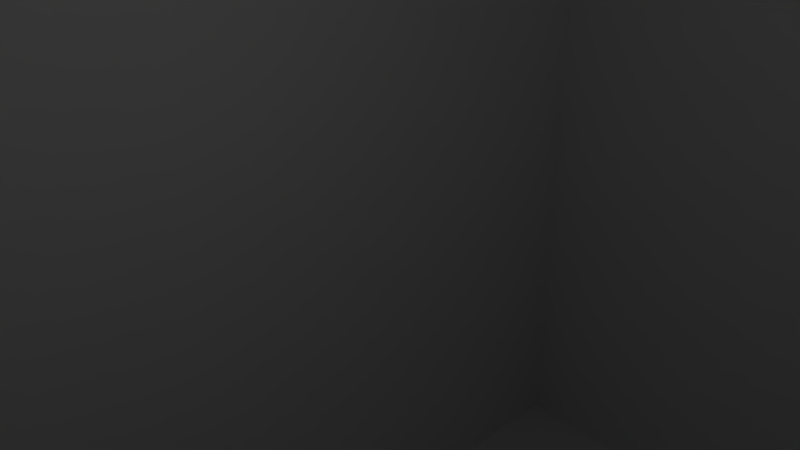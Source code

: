 # Source: larger_switch.blend  (saved by Blender 2.79.0; exported with 4.5.12 LTS)
import bpy
from mathutils import Matrix  # noqa: F401  (used for matrix-valued properties, if any)

bpy.ops.wm.read_factory_settings(use_empty=True)
scene = bpy.context.scene
scene.name = 'Scene'

# ---- collections
col_collection_1 = bpy.data.collections.new('Collection 1'); scene.collection.children.link(col_collection_1)

# ---- materials (node trees are filled in below, after node groups)
mat_material = bpy.data.materials.new('Material')
mat_material.alpha_threshold = 0.0
mat_material.use_transparent_shadow = False
mat_material.roughness = 0.5
mat_material.line_color = (0.0, 0.0, 0.0, 1.0)

# ---- material node trees

# ---- world
world_world = bpy.data.worlds.new('World'); scene.world = world_world
world_world.color = (0.05088, 0.05088, 0.05088)
world_world.use_sun_shadow = False
world_world.sun_shadow_jitter_overblur = 0.0
world_world.cycles.sampling_method = 'MANUAL'

# ---- cameras
cam_camera = bpy.data.cameras.new('Camera')
cam_camera.clip_end = 100.0
cam_camera.lens = 35.0
cam_camera.sensor_width = 32.0
cam_camera.sensor_height = 18.0
cam_camera.ortho_scale = 7.314
cam_camera.dof.focus_distance = 0.0
cam_camera.dof.aperture_fstop = 128.0

# ---- lights
light_lamp = bpy.data.lights.new('Lamp', 'POINT')
light_lamp.transmission_factor = 0.0
light_lamp.cutoff_distance = 30.0
light_lamp.energy = 100.0
light_lamp.shadow_buffer_clip_start = 1.001
light_lamp.shadow_soft_size = 0.1
light_lamp.shadow_maximum_resolution = 0.006
light_lamp.use_absolute_resolution = True

# ---- meshes
me_cylinder = bpy.data.meshes.new('Cylinder')
me_cylinder.from_pydata([(0.0, 6.0, -10.0), (0.0, 6.0, 10.0), (0.4185, 5.985, -10.0), (0.4185, 5.985, 10.0), (0.835, 5.942, -10.0), (0.835, 5.942, 10.0), (1.247, 5.869, -10.0), (1.247, 5.869, 10.0), (1.654, 5.768, -10.0), (1.654, 5.768, 10.0), (2.052, 5.638, -10.0), (2.052, 5.638, 10.0), (2.44, 5.481, -10.0), (2.44, 5.481, 10.0), (2.817, 5.298, -10.0), (2.817, 5.298, 10.0), (3.18, 5.088, -10.0), (3.18, 5.088, 10.0), (3.527, 4.854, -10.0), (3.527, 4.854, 10.0), (3.857, 4.596, -10.0), (3.857, 4.596, 10.0), (4.168, 4.316, -10.0), (4.168, 4.316, 10.0), (4.459, 4.015, -10.0), (4.459, 4.015, 10.0), (4.728, 3.694, -10.0), (4.728, 3.694, 10.0), (4.974, 3.355, -10.0), (4.974, 3.355, 10.0), (5.196, 3.0, -10.0), (5.196, 3.0, 10.0), (5.393, 2.63, -10.0), (5.393, 2.63, 10.0), (5.563, 2.248, -10.0), (5.563, 2.248, 10.0), (5.706, 1.854, -10.0), (5.706, 1.854, 10.0), (5.822, 1.452, -10.0), (5.822, 1.452, 10.0), (5.909, 1.042, -10.0), (5.909, 1.042, 10.0), (5.967, 0.6272, -10.0), (5.967, 0.6272, 10.0), (5.996, 0.2094, -10.0), (5.996, 0.2094, 10.0), (5.996, -0.2094, -10.0), (5.996, -0.2094, 10.0), (5.967, -0.6272, -10.0), (5.967, -0.6272, 10.0), (5.909, -1.042, -10.0), (5.909, -1.042, 10.0), (5.822, -1.452, -10.0), (5.822, -1.452, 10.0), (5.706, -1.854, -10.0), (5.706, -1.854, 10.0), (5.563, -2.248, -10.0), (5.563, -2.248, 10.0), (5.393, -2.63, -10.0), (5.393, -2.63, 10.0), (5.196, -3.0, -10.0), (5.196, -3.0, 10.0), (4.974, -3.355, -10.0), (4.974, -3.355, 10.0), (4.728, -3.694, -10.0), (4.728, -3.694, 10.0), (4.459, -4.015, -10.0), (4.459, -4.015, 10.0), (4.168, -4.316, -10.0), (4.168, -4.316, 10.0), (3.857, -4.596, -10.0), (3.857, -4.596, 10.0), (3.527, -4.854, -10.0), (3.527, -4.854, 10.0), (3.18, -5.088, -10.0), (3.18, -5.088, 10.0), (2.817, -5.298, -10.0), (2.817, -5.298, 10.0), (2.44, -5.481, -10.0), (2.44, -5.481, 10.0), (2.052, -5.638, -10.0), (2.052, -5.638, 10.0), (1.654, -5.768, -10.0), (1.654, -5.768, 10.0), (1.247, -5.869, -10.0), (1.247, -5.869, 10.0), (0.835, -5.942, -10.0), (0.835, -5.942, 10.0), (0.4185, -5.985, -10.0), (0.4185, -5.985, 10.0), (-6.247e-06, -6.0, -10.0), (-6.247e-06, -6.0, 10.0), (-0.4185, -5.985, -10.0), (-0.4185, -5.985, 10.0), (-0.835, -5.942, -10.0), (-0.835, -5.942, 10.0), (-1.247, -5.869, -10.0), (-1.247, -5.869, 10.0), (-1.654, -5.768, -10.0), (-1.654, -5.768, 10.0), (-2.052, -5.638, -10.0), (-2.052, -5.638, 10.0), (-2.44, -5.481, -10.0), (-2.44, -5.481, 10.0), (-2.817, -5.298, -10.0), (-2.817, -5.298, 10.0), (-3.18, -5.088, -10.0), (-3.18, -5.088, 10.0), (-3.527, -4.854, -10.0), (-3.527, -4.854, 10.0), (-3.857, -4.596, -10.0), (-3.857, -4.596, 10.0), (-4.168, -4.316, -10.0), (-4.168, -4.316, 10.0), (-4.459, -4.015, -10.0), (-4.459, -4.015, 10.0), (-4.728, -3.694, -10.0), (-4.728, -3.694, 10.0), (-4.974, -3.355, -10.0), (-4.974, -3.355, 10.0), (-5.196, -3.0, -10.0), (-5.196, -3.0, 10.0), (-5.393, -2.63, -10.0), (-5.393, -2.63, 10.0), (-5.563, -2.248, -10.0), (-5.563, -2.248, 10.0), (-5.706, -1.854, -10.0), (-5.706, -1.854, 10.0), (-5.822, -1.452, -10.0), (-5.822, -1.452, 10.0), (-5.909, -1.042, -10.0), (-5.909, -1.042, 10.0), (-5.967, -0.6272, -10.0), (-5.967, -0.6272, 10.0), (-5.996, -0.2094, -10.0), (-5.996, -0.2094, 10.0), (-5.996, 0.2094, -10.0), (-5.996, 0.2094, 10.0), (-5.967, 0.6272, -10.0), (-5.967, 0.6272, 10.0), (-5.909, 1.042, -10.0), (-5.909, 1.042, 10.0), (-5.822, 1.452, -10.0), (-5.822, 1.452, 10.0), (-5.706, 1.854, -10.0), (-5.706, 1.854, 10.0), (-5.563, 2.248, -10.0), (-5.563, 2.248, 10.0), (-5.393, 2.63, -10.0), (-5.393, 2.63, 10.0), (-5.196, 3.0, -10.0), (-5.196, 3.0, 10.0), (-4.974, 3.355, -10.0), (-4.974, 3.355, 10.0), (-4.728, 3.694, -10.0), (-4.728, 3.694, 10.0), (-4.459, 4.015, -10.0), (-4.459, 4.015, 10.0), (-4.168, 4.316, -10.0), (-4.168, 4.316, 10.0), (-3.857, 4.596, -10.0), (-3.857, 4.596, 10.0), (-3.527, 4.854, -10.0), (-3.527, 4.854, 10.0), (-3.179, 5.088, -10.0), (-3.179, 5.088, 10.0), (-2.817, 5.298, -10.0), (-2.817, 5.298, 10.0), (-2.44, 5.481, -10.0), (-2.44, 5.481, 10.0), (-2.052, 5.638, -10.0), (-2.052, 5.638, 10.0), (-1.654, 5.768, -10.0), (-1.654, 5.768, 10.0), (-1.247, 5.869, -10.0), (-1.247, 5.869, 10.0), (-0.835, 5.942, -10.0), (-0.835, 5.942, 10.0), (-0.4185, 5.985, -10.0), (-0.4185, 5.985, 10.0)], [], [(0, 1, 3, 2), (2, 3, 5, 4), (4, 5, 7, 6), (6, 7, 9, 8), (8, 9, 11, 10), (10, 11, 13, 12), (12, 13, 15, 14), (14, 15, 17, 16), (16, 17, 19, 18), (18, 19, 21, 20), (20, 21, 23, 22), (22, 23, 25, 24), (24, 25, 27, 26), (26, 27, 29, 28), (28, 29, 31, 30), (30, 31, 33, 32), (32, 33, 35, 34), (34, 35, 37, 36), (36, 37, 39, 38), (38, 39, 41, 40), (40, 41, 43, 42), (42, 43, 45, 44), (44, 45, 47, 46), (46, 47, 49, 48), (48, 49, 51, 50), (50, 51, 53, 52), (52, 53, 55, 54), (54, 55, 57, 56), (56, 57, 59, 58), (58, 59, 61, 60), (60, 61, 63, 62), (62, 63, 65, 64), (64, 65, 67, 66), (66, 67, 69, 68), (68, 69, 71, 70), (70, 71, 73, 72), (72, 73, 75, 74), (74, 75, 77, 76), (76, 77, 79, 78), (78, 79, 81, 80), (80, 81, 83, 82), (82, 83, 85, 84), (84, 85, 87, 86), (86, 87, 89, 88), (88, 89, 91, 90), (90, 91, 93, 92), (92, 93, 95, 94), (94, 95, 97, 96), (96, 97, 99, 98), (98, 99, 101, 100), (100, 101, 103, 102), (102, 103, 105, 104), (104, 105, 107, 106), (106, 107, 109, 108), (108, 109, 111, 110), (110, 111, 113, 112), (112, 113, 115, 114), (114, 115, 117, 116), (116, 117, 119, 118), (118, 119, 121, 120), (120, 121, 123, 122), (122, 123, 125, 124), (124, 125, 127, 126), (126, 127, 129, 128), (128, 129, 131, 130), (130, 131, 133, 132), (132, 133, 135, 134), (134, 135, 137, 136), (136, 137, 139, 138), (138, 139, 141, 140), (140, 141, 143, 142), (142, 143, 145, 144), (144, 145, 147, 146), (146, 147, 149, 148), (148, 149, 151, 150), (150, 151, 153, 152), (152, 153, 155, 154), (154, 155, 157, 156), (156, 157, 159, 158), (158, 159, 161, 160), (160, 161, 163, 162), (162, 163, 165, 164), (164, 165, 167, 166), (166, 167, 169, 168), (168, 169, 171, 170), (170, 171, 173, 172), (172, 173, 175, 174), (174, 175, 177, 176), (3, 1, 179, 177, 175, 173, 171, 169, 167, 165, 163, 161, 159, 157, 155, 153, 151, 149, 147, 145, 143, 141, 139, 137, 135, 133, 131, 129, 127, 125, 123, 121, 119, 117, 115, 113, 111, 109, 107, 105, 103, 101, 99, 97, 95, 93, 91, 89, 87, 85, 83, 81, 79, 77, 75, 73, 71, 69, 67, 65, 63, 61, 59, 57, 55, 53, 51, 49, 47, 45, 43, 41, 39, 37, 35, 33, 31, 29, 27, 25, 23, 21, 19, 17, 15, 13, 11, 9, 7, 5), (176, 177, 179, 178), (178, 179, 1, 0), (0, 2, 4, 6, 8, 10, 12, 14, 16, 18, 20, 22, 24, 26, 28, 30, 32, 34, 36, 38, 40, 42, 44, 46, 48, 50, 52, 54, 56, 58, 60, 62, 64, 66, 68, 70, 72, 74, 76, 78, 80, 82, 84, 86, 88, 90, 92, 94, 96, 98, 100, 102, 104, 106, 108, 110, 112, 114, 116, 118, 120, 122, 124, 126, 128, 130, 132, 134, 136, 138, 140, 142, 144, 146, 148, 150, 152, 154, 156, 158, 160, 162, 164, 166, 168, 170, 172, 174, 176, 178)])
me_cylinder.use_remesh_preserve_volume = False
me_cylinder.use_remesh_preserve_attributes = False
me_cylinder.use_mirror_vertex_groups = False
me_cylinder.update()
me_cube = bpy.data.meshes.new('Cube')
me_cube.from_pydata([(1.0, 1.0, -1.0), (1.0, -1.0, -1.0), (-1.0, -1.0, -1.0), (-1.0, 1.0, -1.0), (1.0, 1.0, 1.0), (1.0, -1.0, 1.0), (-1.0, -1.0, 1.0), (-1.0, 1.0, 1.0)], [], [(0, 1, 2, 3), (4, 7, 6, 5), (0, 4, 5, 1), (1, 5, 6, 2), (2, 6, 7, 3), (4, 0, 3, 7)])
me_cube.materials.append(mat_material)
me_cube.use_remesh_preserve_volume = False
me_cube.use_remesh_preserve_attributes = False
me_cube.use_mirror_vertex_groups = False
me_cube.update()

# ---- objects
ob_cylinder = bpy.data.objects.new('Cylinder', me_cylinder)
ob_cube = bpy.data.objects.new('Cube', me_cube)
ob_lamp = bpy.data.objects.new('Lamp', light_lamp)
ob_camera = bpy.data.objects.new('Camera', cam_camera)

# ---- transforms, parenting, visibility, modifiers, constraints
ob_cylinder.location = (0.0, 0.0, 23.28)
ob_cylinder.scale = (1.0, 1.0, 1.5)
ob_cylinder.lineart.crease_threshold = 0.0
ob_cube.location = (0.0, 0.0, 0.0)
ob_cube.scale = (8.0, 15.0, 15.0)
ob_cube.lock_location = (True, True, True)
ob_cube.lock_rotations_4d = False
ob_cube.empty_display_type = 'ARROWS'
ob_cube.lineart.crease_threshold = 0.0
ob_lamp.location = (4.076, 1.005, 5.904)
ob_lamp.rotation_euler = (0.6503, 0.05522, 1.866)
ob_lamp.lock_rotations_4d = False
ob_lamp.empty_display_type = 'ARROWS'
ob_lamp.color = (0.0, 0.0, 0.0, 0.0)
ob_lamp.lineart.crease_threshold = 0.0
ob_camera.location = (7.481, -6.508, 5.344)
ob_camera.rotation_euler = (1.109, 0.0, 0.8149)
ob_camera.lock_rotations_4d = False
ob_camera.empty_display_type = 'ARROWS'
ob_camera.color = (0.0, 0.0, 0.0, 0.0)
ob_camera.display_type = 'WIRE'
ob_camera.lineart.crease_threshold = 0.0

# ---- collection membership
col_collection_1.objects.link(ob_cylinder)
col_collection_1.objects.link(ob_cube)
col_collection_1.objects.link(ob_lamp)
col_collection_1.objects.link(ob_camera)

# ---- scene / render settings (as saved in the file)
scene.camera = ob_camera
scene.frame_start = 1; scene.frame_end = 250; scene.frame_set(1)
scene.render.engine = 'BLENDER_EEVEE_NEXT'
scene.render.resolution_percentage = 50
scene.render.dither_intensity = 0.0
scene.cycles.use_denoising = False
scene.cycles.samples = 128
scene.cycles.sampling_pattern = 'TABULATED_SOBOL'
scene.cycles.use_adaptive_sampling = False
scene.cycles.use_light_tree = False
scene.cycles.blur_glossy = 0.0
scene.cycles.sample_clamp_indirect = 0.0
scene.view_settings.view_transform = 'Standard'
bpy.context.view_layer.update()
